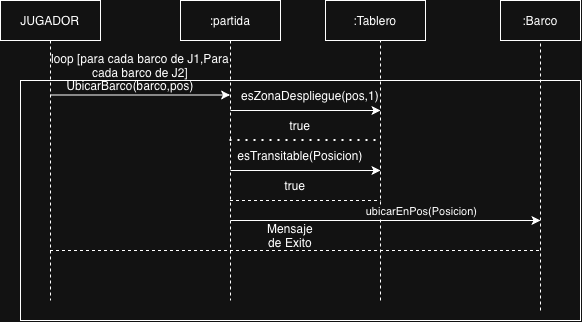

The diagram above was exported from draw.io. Its source (the exported page's mxGraphModel, read from the mxfile embedded in the PNG):
<mxGraphModel dx="1443" dy="826" grid="1" gridSize="10" guides="1" tooltips="1" connect="1" arrows="1" fold="1" page="1" pageScale="1" pageWidth="850" pageHeight="1100" math="0" shadow="0">
  <root>
    <mxCell id="0" />
    <mxCell id="1" parent="0" />
    <mxCell id="_-4Fu_MDblvkPfuvbhn4-23" parent="1" style="rounded=0;whiteSpace=wrap;html=1;" value="" vertex="1">
      <mxGeometry height="240" width="560" x="60" y="120" as="geometry" />
    </mxCell>
    <mxCell id="aM9ryv3xv72pqoxQDRHE-1" parent="1" style="shape=umlLifeline;perimeter=lifelinePerimeter;whiteSpace=wrap;html=1;container=1;dropTarget=0;collapsible=0;recursiveResize=0;outlineConnect=0;portConstraint=eastwest;newEdgeStyle={&quot;edgeStyle&quot;:&quot;sequenceEdgeStyle&quot;,&quot;libavoidRouting&quot;:0,&quot;curved&quot;:0,&quot;rounded&quot;:0};" value="JUGADOR" vertex="1">
      <mxGeometry height="300" width="100" x="40" y="40" as="geometry" />
    </mxCell>
    <mxCell id="aM9ryv3xv72pqoxQDRHE-5" parent="1" style="shape=umlLifeline;perimeter=lifelinePerimeter;whiteSpace=wrap;html=1;container=1;dropTarget=0;collapsible=0;recursiveResize=0;outlineConnect=0;portConstraint=eastwest;newEdgeStyle={&quot;edgeStyle&quot;:&quot;sequenceEdgeStyle&quot;,&quot;libavoidRouting&quot;:0,&quot;curved&quot;:0,&quot;rounded&quot;:0};" value=":partida" vertex="1">
      <mxGeometry height="300" width="100" x="220" y="40" as="geometry" />
    </mxCell>
    <mxCell id="_-4Fu_MDblvkPfuvbhn4-1" parent="1" style="rounded=0;whiteSpace=wrap;html=1;" value=":Tablero" vertex="1">
      <mxGeometry height="40" width="100" x="365" y="40" as="geometry" />
    </mxCell>
    <mxCell id="_-4Fu_MDblvkPfuvbhn4-2" parent="1" style="rounded=0;whiteSpace=wrap;html=1;" value=":Barco" vertex="1">
      <mxGeometry height="40" width="80" x="540" y="40" as="geometry" />
    </mxCell>
    <mxCell id="_-4Fu_MDblvkPfuvbhn4-3" edge="1" parent="1" style="endArrow=none;dashed=1;html=1;rounded=0;" value="">
      <mxGeometry height="50" relative="1" width="50" as="geometry">
        <mxPoint x="420" y="340" as="sourcePoint" />
        <mxPoint x="420" y="80" as="targetPoint" />
      </mxGeometry>
    </mxCell>
    <mxCell id="_-4Fu_MDblvkPfuvbhn4-4" edge="1" parent="1" style="endArrow=none;dashed=1;html=1;rounded=0;" value="">
      <mxGeometry height="50" relative="1" width="50" as="geometry">
        <mxPoint x="580" y="350" as="sourcePoint" />
        <mxPoint x="580" y="80" as="targetPoint" />
      </mxGeometry>
    </mxCell>
    <mxCell id="_-4Fu_MDblvkPfuvbhn4-5" edge="1" parent="1" style="endArrow=classic;html=1;rounded=0;" value="">
      <mxGeometry height="50" relative="1" width="50" as="geometry">
        <mxPoint x="90" y="134.5" as="sourcePoint" />
        <mxPoint x="269.5" y="134.5" as="targetPoint" />
      </mxGeometry>
    </mxCell>
    <mxCell id="_-4Fu_MDblvkPfuvbhn4-6" parent="1" style="text;html=1;whiteSpace=wrap;strokeColor=none;fillColor=none;align=center;verticalAlign=middle;rounded=0;" value="UbicarBarco(barco,pos)" vertex="1">
      <mxGeometry height="30" width="60" x="140" y="110" as="geometry" />
    </mxCell>
    <mxCell id="_-4Fu_MDblvkPfuvbhn4-8" edge="1" parent="1" style="endArrow=classic;html=1;rounded=0;" value="">
      <mxGeometry height="50" relative="1" width="50" as="geometry">
        <mxPoint x="270" y="150" as="sourcePoint" />
        <mxPoint x="420" y="150" as="targetPoint" />
      </mxGeometry>
    </mxCell>
    <mxCell id="_-4Fu_MDblvkPfuvbhn4-9" parent="1" style="text;html=1;whiteSpace=wrap;strokeColor=none;fillColor=none;align=center;verticalAlign=middle;rounded=0;" value="esZonaDespliegue(pos,1)" vertex="1">
      <mxGeometry height="30" width="60" x="320" y="120" as="geometry" />
    </mxCell>
    <mxCell id="_-4Fu_MDblvkPfuvbhn4-11" edge="1" parent="1" style="endArrow=none;dashed=1;html=1;dashPattern=1 3;strokeWidth=2;rounded=0;" value="">
      <mxGeometry height="50" relative="1" width="50" as="geometry">
        <mxPoint x="269.5" y="180" as="sourcePoint" />
        <mxPoint x="420" y="180" as="targetPoint" />
      </mxGeometry>
    </mxCell>
    <mxCell id="_-4Fu_MDblvkPfuvbhn4-12" parent="1" style="text;html=1;whiteSpace=wrap;strokeColor=none;fillColor=none;align=center;verticalAlign=middle;rounded=0;" value="true" vertex="1">
      <mxGeometry height="30" width="60" x="310" y="150" as="geometry" />
    </mxCell>
    <mxCell id="_-4Fu_MDblvkPfuvbhn4-13" edge="1" parent="1" style="endArrow=classic;html=1;rounded=0;" value="">
      <mxGeometry height="50" relative="1" width="50" as="geometry">
        <mxPoint x="270" y="210" as="sourcePoint" />
        <mxPoint x="420" y="210" as="targetPoint" />
      </mxGeometry>
    </mxCell>
    <mxCell id="_-4Fu_MDblvkPfuvbhn4-14" parent="1" style="text;html=1;whiteSpace=wrap;strokeColor=none;fillColor=none;align=center;verticalAlign=middle;rounded=0;" value="esTransitable(Posicion)" vertex="1">
      <mxGeometry height="30" width="60" x="310" y="180" as="geometry" />
    </mxCell>
    <mxCell id="_-4Fu_MDblvkPfuvbhn4-16" edge="1" parent="1" source="aM9ryv3xv72pqoxQDRHE-5" style="endArrow=none;dashed=1;html=1;rounded=0;" value="">
      <mxGeometry height="50" relative="1" width="50" as="geometry">
        <mxPoint x="370" y="290" as="sourcePoint" />
        <mxPoint x="420" y="240" as="targetPoint" />
      </mxGeometry>
    </mxCell>
    <mxCell id="_-4Fu_MDblvkPfuvbhn4-17" parent="1" style="text;html=1;whiteSpace=wrap;strokeColor=none;fillColor=none;align=center;verticalAlign=middle;rounded=0;" value="true" vertex="1">
      <mxGeometry height="30" width="60" x="305" y="210" as="geometry" />
    </mxCell>
    <mxCell id="_-4Fu_MDblvkPfuvbhn4-18" edge="1" parent="1" style="endArrow=classic;html=1;rounded=0;" value="">
      <mxGeometry relative="1" as="geometry">
        <mxPoint x="270" y="260" as="sourcePoint" />
        <mxPoint x="580" y="260" as="targetPoint" />
      </mxGeometry>
    </mxCell>
    <mxCell id="_-4Fu_MDblvkPfuvbhn4-19" connectable="0" parent="_-4Fu_MDblvkPfuvbhn4-18" style="edgeLabel;resizable=0;html=1;;align=center;verticalAlign=middle;" value="ubicarEnPos(Posicion)" vertex="1">
      <mxGeometry relative="1" as="geometry">
        <mxPoint x="35" y="-10" as="offset" />
      </mxGeometry>
    </mxCell>
    <mxCell id="_-4Fu_MDblvkPfuvbhn4-20" edge="1" parent="1" source="aM9ryv3xv72pqoxQDRHE-1" style="endArrow=none;dashed=1;html=1;rounded=0;" value="">
      <mxGeometry height="50" relative="1" width="50" as="geometry">
        <mxPoint x="530" y="340" as="sourcePoint" />
        <mxPoint x="580" y="290" as="targetPoint" />
      </mxGeometry>
    </mxCell>
    <mxCell id="_-4Fu_MDblvkPfuvbhn4-21" parent="1" style="text;html=1;whiteSpace=wrap;strokeColor=none;fillColor=none;align=center;verticalAlign=middle;rounded=0;" value="Mensaje de Exito" vertex="1">
      <mxGeometry height="30" width="60" x="300" y="260" as="geometry" />
    </mxCell>
    <mxCell id="_-4Fu_MDblvkPfuvbhn4-24" parent="1" style="text;html=1;whiteSpace=wrap;strokeColor=none;fillColor=none;align=center;verticalAlign=middle;rounded=0;" value="loop [para cada barco de J1,Para cada barco de J2]" vertex="1">
      <mxGeometry height="30" width="180" x="90" y="90" as="geometry" />
    </mxCell>
  </root>
</mxGraphModel>